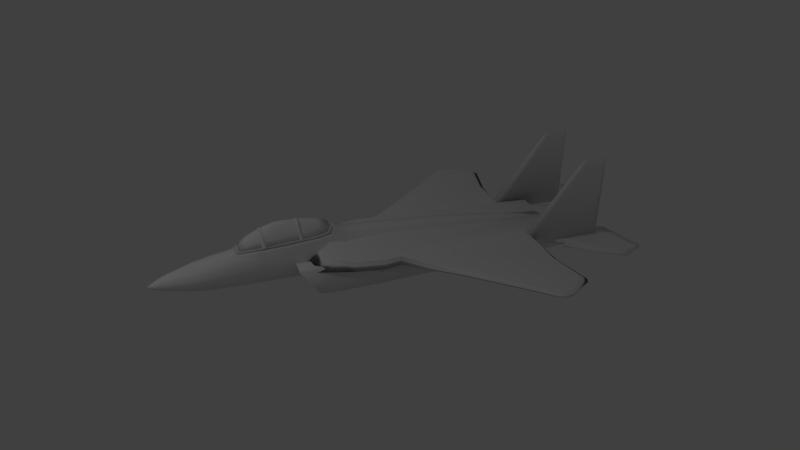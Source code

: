 # Source: f15-eagle.blend  (saved by Blender 2.65.0; exported with 4.5.12 LTS)
import bpy
from mathutils import Matrix  # noqa: F401  (used for matrix-valued properties, if any)

bpy.ops.wm.read_factory_settings(use_empty=True)
scene = bpy.context.scene
scene.name = 'Scene'

# ---- collections
col_collection_1 = bpy.data.collections.new('Collection 1'); scene.collection.children.link(col_collection_1)

# ---- materials (node trees are filled in below, after node groups)
mat_material = bpy.data.materials.new('Material')
mat_material.alpha_threshold = 0.0
mat_material.use_transparent_shadow = False
mat_material.roughness = 0.5
mat_material.line_color = (0.0, 0.0, 0.0, 1.0)

# ---- material node trees

# ---- world
world_world = bpy.data.worlds.new('World'); scene.world = world_world
world_world.color = (0.05088, 0.05088, 0.05088)
world_world.use_sun_shadow = False
world_world.sun_shadow_jitter_overblur = 0.0
world_world.cycles.sampling_method = 'MANUAL'
world_world.cycles.sample_map_resolution = 256
world_world.light_settings.ao_factor = 0.2222

# ---- cameras
cam_camera = bpy.data.cameras.new('Camera')
cam_camera.clip_end = 100.0
cam_camera.lens = 35.0
cam_camera.sensor_width = 32.0
cam_camera.sensor_height = 18.0
cam_camera.ortho_scale = 7.314
cam_camera.dof.focus_distance = 0.0
cam_camera.dof.aperture_fstop = 128.0

# ---- lights
light_lamp_001 = bpy.data.lights.new('Lamp.001', 'POINT')
light_lamp_001.transmission_factor = 0.0
light_lamp_001.cutoff_distance = 30.0
light_lamp_001.energy = 100.0
light_lamp_001.shadow_buffer_clip_start = 1.001
light_lamp_001.shadow_soft_size = 0.1
light_lamp_001.shadow_maximum_resolution = 0.006
light_lamp_001.use_absolute_resolution = True
light_lamp_001.cycles.use_multiple_importance_sampling = False
light_lamp = bpy.data.lights.new('Lamp', 'POINT')
light_lamp.transmission_factor = 0.0
light_lamp.cutoff_distance = 30.0
light_lamp.energy = 100.0
light_lamp.shadow_buffer_clip_start = 1.001
light_lamp.shadow_soft_size = 0.1
light_lamp.shadow_maximum_resolution = 0.006
light_lamp.use_absolute_resolution = True
light_lamp.cycles.use_multiple_importance_sampling = False

# ---- meshes
me_cube_005 = bpy.data.meshes.new('Cube.005')
me_cube_005.from_pydata([(-0.7907, 0.1719, -0.1377), (-0.7907, -0.1188, -0.1377), (-0.7984, 0.02656, -0.1058), (-0.03657, 0.2287, -0.07969), (-0.03168, -0.1756, -0.08213), (0.4422, 0.2231, -0.04773), (-0.4186, -0.17, -0.1072), (-0.4186, 0.2231, -0.1072), (0.4422, -0.17, -0.04773), (0.6559, 0.1857, -0.01871), (0.6559, -0.1325, -0.01871), (0.701, 0.1563, 0.05815), (0.701, -0.1032, 0.05815), (0.7002, 0.02656, 0.08521), (-0.6316, 0.1581, -0.0058), (-0.6316, -0.1049, -0.0058), (-0.651, 0.02657, 0.004552), (-0.06156, 0.2095, 0.02506), (-0.05772, -0.1563, 0.02314), (0.3144, 0.2044, 0.05016), (-0.3616, -0.1513, 0.00346), (-0.3616, 0.2044, 0.00346), (0.3144, -0.1513, 0.05016), (0.4822, 0.1705, 0.07294), (0.4822, -0.1174, 0.07294), (0.5176, 0.144, 0.1333), (0.5176, -0.09083, 0.1333), (0.5169, 0.02657, 0.1545), (-0.7779, 0.1581, -0.1377), (-0.7779, -0.105, -0.1377), (-0.7854, 0.02656, -0.1058), (-0.03501, 0.2095, -0.07969), (-0.03019, -0.1564, -0.08213), (0.4366, 0.2044, -0.04773), (-0.4113, -0.1513, -0.1072), (-0.4113, 0.2044, -0.1072), (0.4366, -0.1513, -0.04773), (0.6471, 0.1706, -0.01871), (0.6471, -0.1174, -0.01871), (0.6915, 0.144, 0.05815), (0.6915, -0.09086, 0.05815), (0.6907, 0.02656, 0.08521), (-0.6215, 0.1456, -0.0058), (-0.6215, -0.09244, -0.0058), (-0.6408, 0.02657, 0.004552), (-0.0602, 0.1921, 0.02506), (-0.05642, -0.139, 0.02314), (0.3101, 0.1875, 0.05016), (-0.3557, -0.1344, 0.00346), (-0.3557, 0.1875, 0.00346), (0.3101, -0.1344, 0.05016), (0.4754, 0.1569, 0.07294), (0.4754, -0.1037, 0.07294), (0.5103, 0.1328, 0.1333), (0.5103, -0.07968, 0.1333), (0.5096, 0.02657, 0.1545), (-0.4068, 0.1127, 0.1209), (-0.4068, -0.05964, 0.1209), (-0.4181, 0.02655, 0.1269), (-0.09342, 0.1464, 0.1292), (-0.09119, -0.09332, 0.128), (0.1279, 0.1431, 0.1479), (-0.2678, -0.09, 0.1166), (-0.2678, 0.1431, 0.1166), (0.1279, -0.09, 0.1479), (0.2254, 0.1209, 0.1611), (0.2254, -0.06781, 0.1611), (0.246, 0.09479, 0.1962), (0.246, -0.0417, 0.1962), (0.2456, 0.02654, 0.2086), (-0.401, 0.1045, 0.1209), (-0.401, -0.05145, 0.1209), (-0.4122, 0.02655, 0.1269), (-0.09263, 0.135, 0.1292), (-0.09043, -0.08194, 0.128), (0.1254, 0.132, 0.1479), (-0.2644, -0.07893, 0.1166), (-0.2644, 0.132, 0.1166), (0.1254, -0.07893, 0.1479), (0.2215, 0.1119, 0.1611), (0.2215, -0.05885, 0.1611), (0.2418, 0.08831, 0.1962), (0.2418, -0.03522, 0.1962), (0.2414, 0.02654, 0.2086), (-0.2639, 0.07543, 0.1832), (-0.2639, -0.02237, 0.1832), (-0.2687, 0.02653, 0.1853), (-0.1227, 0.09454, 0.1896), (-0.1218, -0.04148, 0.1892), (-0.02961, 0.09265, 0.1948), (-0.197, -0.0396, 0.1851), (-0.197, 0.09265, 0.1851), (-0.02961, -0.0396, 0.1948), (0.01195, 0.08006, 0.1996), (0.01195, -0.02701, 0.1996), (0.02072, 0.07018, 0.2122), (0.02072, -0.01713, 0.2122), (0.02056, 0.02653, 0.2166), (-0.2614, 0.07078, 0.1832), (-0.2614, -0.01773, 0.1832), (-0.2662, 0.02653, 0.1853), (-0.1224, 0.08808, 0.1896), (-0.1214, -0.03502, 0.1892), (-0.03067, 0.08637, 0.1948), (-0.1956, -0.03331, 0.1851), (-0.1956, 0.08637, 0.1851), (-0.03067, -0.03332, 0.1948), (0.01027, 0.07498, 0.1996), (0.01027, -0.02192, 0.1996), (0.01891, 0.06603, 0.2122), (0.01891, -0.01298, 0.2122), (0.01875, 0.02653, 0.2166), (-0.03354, 0.07018, 0.2132), (-0.03354, -0.01713, 0.2132), (-0.0337, 0.02653, 0.2176), (-0.03035, 0.06603, 0.2115), (-0.03035, -0.01298, 0.2115), (-0.03051, 0.02653, 0.2159), (-0.1279, 0.07018, 0.2104), (-0.1279, -0.01713, 0.2104), (-0.1281, 0.02653, 0.2148), (-0.1247, 0.06603, 0.2087), (-0.1247, -0.01298, 0.2087), (-0.1249, 0.02653, 0.2131), (-0.1993, 0.07018, 0.2005), (-0.1993, -0.01713, 0.2005), (-0.203, 0.02653, 0.2036), (-0.1961, 0.06603, 0.1988), (-0.1961, -0.01298, 0.1988), (-0.1998, 0.02653, 0.2019)], [], [(3, 17, 19, 5), (11, 9, 23, 25), (5, 19, 23, 9), (12, 26, 24, 10), (0, 2, 16, 14), (10, 24, 22, 8), (6, 20, 15, 1), (4, 18, 20, 6), (0, 14, 21, 7), (13, 27, 26, 12), (7, 21, 17, 3), (8, 22, 18, 4), (11, 25, 27, 13), (2, 1, 15, 16), (31, 33, 47, 45), (39, 53, 51, 37), (33, 37, 51, 47), (40, 38, 52, 54), (28, 42, 44, 30), (38, 36, 50, 52), (34, 29, 43, 48), (32, 34, 48, 46), (28, 35, 49, 42), (41, 40, 54, 55), (35, 31, 45, 49), (36, 32, 46, 50), (39, 41, 55, 53), (30, 44, 43, 29), (19, 17, 59, 61), (43, 44, 72, 71), (25, 23, 65, 67), (49, 45, 73, 77), (27, 25, 67, 69), (50, 46, 74, 78), (52, 50, 78, 80), (55, 54, 82, 83), (20, 18, 60, 62), (21, 14, 56, 63), (23, 19, 61, 65), (44, 42, 70, 72), (24, 26, 68, 66), (48, 43, 71, 76), (2, 30, 29, 1), (30, 2, 0, 28), (7, 35, 28, 0), (35, 7, 3, 31), (5, 33, 31, 3), (9, 37, 33, 5), (11, 39, 37, 9), (13, 41, 39, 11), (12, 40, 41, 13), (40, 12, 10, 38), (38, 10, 8, 36), (36, 8, 4, 32), (6, 34, 32, 4), (34, 6, 1, 29), (63, 56, 84, 91), (65, 61, 89, 93), (66, 68, 96, 94), (71, 72, 100, 99), (77, 73, 101, 105), (78, 74, 102, 106), (80, 78, 106, 108), (83, 82, 110, 111), (58, 57, 85, 86), (59, 63, 91, 87), (60, 64, 92, 88), (64, 66, 94, 92), (68, 69, 97, 96), (72, 70, 98, 100), (15, 20, 62, 57), (14, 16, 58, 56), (54, 52, 80, 82), (47, 51, 79, 75), (42, 49, 77, 70), (26, 27, 69, 68), (46, 48, 76, 74), (22, 24, 66, 64), (18, 22, 64, 60), (17, 21, 63, 59), (16, 15, 57, 58), (53, 55, 83, 81), (51, 53, 81, 79), (45, 47, 75, 73), (62, 60, 88, 90), (82, 80, 108, 110), (75, 79, 107, 103), (70, 77, 105, 98), (74, 76, 104, 102), (69, 67, 95, 97), (67, 65, 93, 95), (61, 59, 87, 89), (57, 62, 90, 85), (56, 58, 86, 84), (81, 83, 111, 109), (79, 81, 109, 107), (73, 75, 103, 101), (76, 71, 99, 104), (109, 111, 117, 115), (96, 97, 114, 113), (97, 95, 112, 114), (111, 110, 116, 117), (115, 117, 123, 121), (113, 114, 120, 119), (114, 112, 118, 120), (117, 116, 122, 123), (121, 123, 129, 127), (119, 120, 126, 125), (120, 118, 124, 126), (123, 122, 128, 129), (129, 100, 98, 127), (100, 129, 128, 99), (128, 104, 99), (104, 128, 122, 102), (116, 106, 102, 122), (110, 108, 106, 116), (107, 109, 115, 103), (103, 115, 121, 101), (124, 91, 84), (127, 105, 101, 121), (95, 93, 89, 112), (112, 89, 87, 118), (105, 127, 98), (94, 96, 113, 92), (92, 113, 119, 88), (125, 90, 88, 119), (90, 125, 85), (126, 86, 85, 125), (86, 126, 124, 84), (91, 124, 118, 87)])
me_cube_005.polygons.foreach_set('use_smooth', [True] * 130)
me_cube_005.materials.append(mat_material)
me_cube_005.use_remesh_preserve_volume = False
me_cube_005.use_remesh_preserve_attributes = False
me_cube_005.use_mirror_vertex_groups = False
me_cube_005.update()
me_cube_004 = bpy.data.meshes.new('Cube.004')
me_cube_004.from_pydata([(-0.7907, 0.1497, -0.1377), (-0.7984, 0.004395, -0.1058), (-0.03657, 0.2065, -0.07969), (0.4422, 0.2009, -0.04773), (-0.4186, 0.2009, -0.1072), (0.6559, 0.1635, -0.01871), (0.701, 0.1341, 0.05815), (0.7002, 0.004394, 0.08521), (-0.7685, 0.1459, -0.1141), (-0.7759, 0.004395, -0.08303), (-0.04484, 0.2013, -0.05759), (0.4214, 0.1958, -0.02647), (-0.4169, 0.1958, -0.08439), (0.6296, 0.1594, 0.001797), (0.6735, 0.1308, 0.07666), (0.6727, 0.004394, 0.103), (-0.7779, 0.1359, -0.1377), (-0.7854, 0.004395, -0.1058), (-0.03501, 0.1873, -0.07969), (0.4366, 0.1823, -0.04773), (-0.4113, 0.1823, -0.1072), (0.6471, 0.1484, -0.01871), (0.6915, 0.1218, 0.05815), (0.6907, 0.004394, 0.08521), (-0.756, 0.1325, -0.1141), (-0.7633, 0.004395, -0.08303), (-0.04315, 0.1826, -0.05759), (0.4161, 0.1776, -0.02647), (-0.4097, 0.1776, -0.08439), (0.6212, 0.1446, 0.001797), (0.6644, 0.1188, 0.07666), (0.6637, 0.004394, 0.103), (0.1843, 0.2039, -0.06495), (0.1703, 0.1987, -0.04323), (0.1825, 0.185, -0.06495), (0.1687, 0.1803, -0.04323), (0.217, 0.1798, -0.03996), (0.2321, 0.1845, -0.06159), (0.2192, 0.1982, -0.03996), (0.2346, 0.2033, -0.06159), (0.1618, 0.1833, 0.05607), (0.1602, 0.163, 0.05607), (0.2085, 0.1625, 0.05934), (0.2108, 0.1827, 0.05934), (0.144, 0.1034, 0.1846), (0.1425, 0.08838, 0.1739), (0.1907, 0.08606, 0.1762), (0.193, 0.101, 0.1869), (0.151, 0.06527, 0.2176), (0.1495, 0.05527, 0.2021), (0.1977, 0.05224, 0.2034), (0.2, 0.06221, 0.2189), (0.1481, 0.002732, 0.2309), (0.1466, 0.004974, 0.2126), (0.1948, 0.001792, 0.2116), (0.1971, -0.0004429, 0.2299), (-0.36, 0.2018, -0.103), (-0.3598, 0.1966, -0.08027), (-0.3536, 0.183, -0.103), (-0.3534, 0.1784, -0.08027), (-0.4319, 0.09017, 0.126), (-0.4197, 0.08187, 0.1132), (-0.3842, 0.07231, 0.1521), (-0.3726, 0.0642, 0.1389), (-0.3604, 0.1538, 0.02866), (-0.3691, 0.1711, 0.02866), (-0.4161, 0.146, 0.02454), (-0.4256, 0.1631, 0.02454), (-0.3692, 0.005532, 0.1482), (-0.383, 0.008299, 0.1614), (-0.4194, 0.002747, 0.1225), (-0.4339, 0.005397, 0.1353)], [], [(39, 38, 11, 3), (6, 5, 13, 14), (3, 11, 13, 5), (0, 1, 9, 8), (0, 8, 12, 4), (56, 57, 10, 2), (6, 14, 15, 7), (37, 19, 27, 36), (22, 30, 29, 21), (19, 21, 29, 27), (16, 24, 25, 17), (16, 20, 28, 24), (58, 18, 26, 59), (22, 23, 31, 30), (25, 24, 8, 9), (12, 8, 24, 28), (59, 26, 10, 57), (33, 10, 26, 35), (13, 11, 27, 29), (14, 13, 29, 30), (15, 14, 30, 31), (17, 1, 0, 16), (4, 20, 16, 0), (58, 56, 2, 18), (32, 34, 18, 2), (5, 21, 19, 3), (6, 22, 21, 5), (7, 23, 22, 6), (2, 10, 33, 32), (18, 34, 35, 26), (11, 38, 36, 27), (3, 19, 37, 39), (35, 36, 42, 41), (32, 33, 38, 39), (34, 37, 36, 35), (40, 41, 45, 44), (33, 35, 41, 40), (36, 38, 43, 42), (39, 37, 34, 32), (38, 33, 40, 43), (44, 45, 49, 48), (42, 43, 47, 46), (43, 40, 44, 47), (41, 42, 46, 45), (48, 49, 53, 52), (46, 47, 51, 50), (47, 44, 48, 51), (45, 46, 50, 49), (55, 52, 53, 54), (51, 48, 52, 55), (49, 50, 54, 53), (50, 51, 55, 54), (4, 12, 57, 56), (20, 58, 59, 28), (59, 57, 65, 64), (20, 4, 56, 58), (57, 12, 67, 65), (12, 28, 66, 67), (67, 66, 61, 60), (60, 61, 70, 71), (66, 64, 63, 61), (65, 67, 60, 62), (64, 65, 62, 63), (28, 59, 64, 66), (70, 68, 69, 71), (63, 62, 69, 68), (61, 63, 68, 70), (62, 60, 71, 69)])
me_cube_004.polygons.foreach_set('use_smooth', [True] * 68)
me_cube_004.materials.append(mat_material)
me_cube_004.use_remesh_preserve_volume = False
me_cube_004.use_remesh_preserve_attributes = False
me_cube_004.use_mirror_vertex_groups = False
me_cube_004.update()
me_cube_003 = bpy.data.meshes.new('Cube.003')
me_cube_003.from_pydata([(-1.0, 1.753, -1.399), (-1.634, 4.373, -1.4), (0.1926, 4.978, -1.4), (3.638, 1.753, -1.4), (-1.0, 1.753, -1.324), (-1.634, 4.373, -1.283), (0.1926, 4.978, -1.283), (3.638, 1.753, -1.191), (-1.642, 4.702, -1.4), (-0.4498, 5.365, -1.4), (-1.642, 4.702, -1.283), (-0.4498, 5.365, -1.283), (-1.281, 2.915, -1.324), (-1.281, 2.915, -1.399), (2.479, 3.184, -1.191), (2.479, 3.184, -1.4), (2.171, 3.046, -1.4), (-1.229, 2.697, -1.324), (2.171, 3.046, -1.191), (-1.229, 2.697, -1.399), (-0.6713, 2.755, -1.191), (-0.6713, 2.755, -1.4), (-1.335, 4.472, -1.283), (-1.335, 4.472, -1.4), (1.161, 1.527, -1.191), (1.161, 1.527, -1.4), (-0.665, 2.959, -1.191), (-0.665, 2.959, -1.4), (-1.447, 4.811, -1.4), (-1.447, 4.811, -1.283), (0.3422, 4.861, -1.283), (-1.611, 4.278, -1.399), (0.3422, 4.861, -1.4), (-1.611, 4.278, -1.324), (-1.291, 4.373, -1.4), (-1.291, 4.373, -1.283), (-0.1421, 4.867, -1.283), (3.513, 1.312, -1.4), (-0.6683, 5.244, -1.283), (1.79, 3.134, -1.4), (3.513, 1.312, -1.191), (-0.1421, 4.867, -1.4), (1.549, 2.982, -1.4), (1.549, 2.982, -1.191), (1.79, 3.134, -1.191), (-0.6683, 5.244, -1.4), (-0.01571, 4.754, -1.283), (-0.01571, 4.754, -1.4), (4.755, 2.544, -1.031), (4.755, 2.273, -1.031), (0.03692, 2.273, -1.34), (0.03692, 2.544, -1.34), (1.095, 2.47, 3.543), (1.095, 2.348, 3.543), (-0.2212, 2.348, 3.456), (-0.2212, 2.47, 3.456), (1.316, 2.302, 3.251), (1.316, 2.515, 3.251), (-0.2057, 2.302, 3.168), (-0.2057, 2.515, 3.168), (0.631, 2.348, 3.512), (3.09, 2.273, -1.289), (0.631, 2.47, 3.512), (3.09, 2.544, -1.289), (0.7789, 2.302, 3.222), (0.7789, 2.515, 3.222), (0.9372, 2.348, 3.532), (1.133, 2.302, 3.241), (0.9372, 2.47, 3.532), (4.188, 2.273, -1.031), (1.133, 2.515, 3.241), (4.188, 2.544, -1.031), (-0.142, 2.348, 3.461), (0.3206, 2.544, -1.335), (-0.1142, 2.515, 3.173), (0.3206, 2.273, -1.335), (-0.142, 2.47, 3.461), (-0.1142, 2.302, 3.173)], [], [(33, 5, 1, 31), (23, 1, 8, 28), (18, 7, 3, 16), (24, 4, 0, 25), (47, 41, 2, 32), (35, 22, 5, 33), (38, 11, 9, 45), (36, 6, 11, 38), (6, 2, 9, 11), (1, 5, 10, 8), (17, 12, 13, 19), (30, 14, 15, 32), (42, 39, 15, 16), (20, 26, 12, 17), (14, 18, 16, 15), (5, 22, 29, 10), (24, 20, 17, 4), (31, 1, 23, 34), (37, 42, 16, 3), (46, 36, 22, 35), (4, 17, 19, 0), (41, 23, 28, 45), (43, 44, 26, 20), (19, 13, 27, 21), (10, 29, 28, 8), (40, 24, 25, 37), (40, 43, 20, 24), (0, 19, 21, 25), (13, 31, 34, 27), (44, 46, 35, 26), (12, 33, 31, 13), (26, 35, 33, 12), (6, 30, 32, 2), (39, 47, 32, 15), (34, 23, 41, 47), (29, 38, 45, 28), (22, 36, 38, 29), (21, 27, 39, 42), (25, 21, 42, 37), (30, 6, 36, 46), (2, 41, 45, 9), (18, 14, 44, 43), (7, 40, 37, 3), (7, 18, 43, 40), (14, 30, 46, 44), (27, 34, 47, 39), (57, 56, 49, 48), (77, 58, 50, 75), (58, 59, 51, 50), (70, 57, 48, 71), (73, 75, 50, 51), (68, 66, 53, 52), (52, 53, 56, 57), (72, 54, 58, 77), (54, 55, 59, 58), (68, 52, 57, 70), (67, 64, 61, 69), (74, 65, 63, 73), (71, 69, 61, 63), (76, 72, 60, 62), (66, 60, 64, 67), (76, 62, 65, 74), (48, 49, 69, 71), (53, 66, 67, 56), (62, 68, 70, 65), (65, 70, 71, 63), (62, 60, 66, 68), (56, 67, 69, 49), (64, 77, 75, 61), (63, 61, 75, 73), (60, 72, 77, 64), (59, 74, 73, 51), (55, 54, 72, 76), (55, 76, 74, 59)])
me_cube_003.polygons.foreach_set('use_smooth', [True] * 74)
me_cube_003.use_remesh_preserve_volume = False
me_cube_003.use_remesh_preserve_attributes = False
me_cube_003.use_mirror_vertex_groups = False
me_cube_003.update()
me_cylinder = bpy.data.meshes.new('Cylinder')
me_cylinder.from_pydata([(-1.049e-15, 2.338, -0.9505), (-1.171e-07, 2.543, 0.5045), (0.1951, 2.319, -0.9505), (0.2232, 2.521, 0.5038), (0.3827, 2.262, -0.9505), (0.4378, 2.456, 0.5019), (0.5556, 2.17, -0.9505), (0.6356, 2.35, 0.4988), (0.7071, 2.045, -0.9505), (0.809, 2.208, 0.4946), (0.8315, 1.894, -0.9505), (0.9513, 2.034, 0.4896), (0.9239, 1.721, -0.9505), (1.057, 1.837, 0.4838), (0.9808, 1.533, -0.9505), (1.122, 1.622, 0.4775), (1.0, 1.338, -0.9505), (1.144, 1.399, 0.4709), (0.9808, 1.143, -0.9505), (1.122, 1.176, 0.4644), (0.9239, 0.9556, -0.9505), (1.057, 0.9614, 0.4581), (0.8315, 0.7827, -0.9505), (0.9513, 0.7637, 0.4523), (0.7071, 0.6312, -0.9505), (0.809, 0.5904, 0.4472), (0.5556, 0.5068, -0.9505), (0.6356, 0.4482, 0.4431), (0.3827, 0.4144, -0.9505), (0.4378, 0.3425, 0.44), (0.1951, 0.3575, -0.9505), (0.2232, 0.2774, 0.4381), (-3.258e-07, 0.3383, -0.9505), (-5.03e-07, 0.2554, 0.4374), (-0.1951, 0.3575, -0.9505), (-0.2232, 0.2774, 0.4381), (-0.3827, 0.4144, -0.9505), (-0.4378, 0.3425, 0.44), (-0.5556, 0.5068, -0.9505), (-0.6356, 0.4482, 0.4431), (-0.7071, 0.6312, -0.9505), (-0.809, 0.5904, 0.4472), (-0.8315, 0.7827, -0.9505), (-0.9513, 0.7637, 0.4523), (-0.9239, 0.9556, -0.9505), (-1.057, 0.9614, 0.4581), (-0.9808, 1.143, -0.9505), (-1.122, 1.176, 0.4644), (-1.0, 1.338, -0.9505), (-1.144, 1.399, 0.4709), (-0.9808, 1.533, -0.9505), (-1.122, 1.622, 0.4775), (-0.9239, 1.721, -0.9505), (-1.057, 1.837, 0.4838), (-0.8315, 1.894, -0.9505), (-0.9513, 2.034, 0.4896), (-0.7071, 2.045, -0.9505), (-0.809, 2.208, 0.4946), (-0.5556, 2.17, -0.9505), (-0.6356, 2.35, 0.4988), (-0.3827, 2.262, -0.9505), (-0.4378, 2.456, 0.5019), (-0.1951, 2.319, -0.9505), (-0.2232, 2.521, 0.5038), (-9.456e-08, 2.475, 0.5911), (0.2106, 2.455, 0.5905), (0.413, 2.393, 0.5887), (0.5996, 2.293, 0.5858), (0.7632, 2.159, 0.5819), (0.8974, 1.996, 0.5771), (0.9972, 1.809, 0.5716), (1.059, 1.607, 0.5657), (1.079, 1.396, 0.5595), (1.059, 1.186, 0.5533), (0.9972, 0.9836, 0.5474), (0.8974, 0.7971, 0.5419), (0.7632, 0.6336, 0.5371), (0.5996, 0.4994, 0.5332), (0.413, 0.3997, 0.5303), (0.2106, 0.3383, 0.5285), (-4.586e-07, 0.3176, 0.5279), (-0.2106, 0.3383, 0.5285), (-0.413, 0.3997, 0.5303), (-0.5996, 0.4994, 0.5332), (-0.7632, 0.6336, 0.5371), (-0.8974, 0.7971, 0.5419), (-0.9972, 0.9836, 0.5474), (-1.059, 1.186, 0.5533), (-1.079, 1.396, 0.5595), (-1.059, 1.607, 0.5657), (-0.9972, 1.809, 0.5716), (-0.8974, 1.996, 0.5771), (-0.7632, 2.159, 0.5819), (-0.5996, 2.293, 0.5858), (-0.413, 2.393, 0.5887), (-0.2106, 2.455, 0.5905), (-7.97e-08, 2.567, 0.7021), (0.2272, 2.545, 0.7015), (0.4456, 2.478, 0.6995), (0.647, 2.371, 0.6964), (0.8234, 2.226, 0.6921), (0.9682, 2.05, 0.687), (1.076, 1.849, 0.6811), (1.142, 1.63, 0.6747), (1.164, 1.403, 0.668), (1.142, 1.176, 0.6614), (1.076, 0.9577, 0.655), (0.9682, 0.7564, 0.6491), (0.8234, 0.58, 0.6439), (0.647, 0.4353, 0.6397), (0.4456, 0.3277, 0.6365), (0.2272, 0.2615, 0.6346), (-4.724e-07, 0.2391, 0.6339), (-0.2272, 0.2615, 0.6346), (-0.4456, 0.3277, 0.6365), (-0.647, 0.4353, 0.6397), (-0.8234, 0.58, 0.6439), (-0.9682, 0.7564, 0.6491), (-1.076, 0.9577, 0.655), (-1.142, 1.176, 0.6614), (-1.164, 1.403, 0.668), (-1.142, 1.63, 0.6747), (-1.076, 1.849, 0.6811), (-0.9682, 2.05, 0.687), (-0.8234, 2.226, 0.6921), (-0.647, 2.371, 0.6964), (-0.4456, 2.478, 0.6995), (-0.2272, 2.545, 0.7015), (2.543e-07, 2.738, 4.807), (0.2636, 2.712, 4.806), (0.517, 2.635, 4.804), (0.7505, 2.51, 4.801), (0.9553, 2.342, 4.796), (1.123, 2.138, 4.79), (1.248, 1.904, 4.783), (1.325, 1.651, 4.775), (1.351, 1.387, 4.768), (1.325, 1.124, 4.76), (1.248, 0.8707, 4.752), (1.123, 0.6372, 4.746), (0.9553, 0.4326, 4.74), (0.7505, 0.2646, 4.735), (0.517, 0.1399, 4.731), (0.2636, 0.06302, 4.729), (-2.013e-07, 0.03707, 4.728), (-0.2636, 0.06302, 4.729), (-0.517, 0.1399, 4.731), (-0.7505, 0.2647, 4.735), (-0.9553, 0.4326, 4.74), (-1.123, 0.6372, 4.746), (-1.248, 0.8707, 4.752), (-1.325, 1.124, 4.76), (-1.351, 1.387, 4.768), (-1.325, 1.651, 4.775), (-1.248, 1.904, 4.783), (-1.123, 2.138, 4.79), (-0.9553, 2.342, 4.796), (-0.7505, 2.51, 4.801), (-0.517, 2.635, 4.804), (-0.2636, 2.712, 4.806), (-1.187, 0.9219, 2.435), (-1.26, 1.163, 2.442), (-0.7136, 0.3457, 2.418), (-0.9083, 0.5054, 2.423), (-3.694e-07, 0.1294, 2.412), (-0.2506, 0.154, 2.413), (0.7136, 0.3457, 2.418), (0.4915, 0.2271, 2.415), (1.187, 0.9219, 2.435), (1.068, 0.7, 2.429), (1.26, 1.664, 2.457), (1.284, 1.413, 2.45), (0.9083, 2.321, 2.476), (1.068, 2.127, 2.471), (0.2506, 2.673, 2.487), (0.4915, 2.599, 2.485), (-0.4915, 2.599, 2.485), (-0.2506, 2.673, 2.487), (-1.068, 2.127, 2.471), (-0.9083, 2.321, 2.476), (-1.284, 1.413, 2.45), (-1.26, 1.664, 2.457), (-1.068, 0.7, 2.429), (-0.4915, 0.2271, 2.415), (0.2506, 0.154, 2.413), (0.9083, 0.5054, 2.423), (1.26, 1.163, 2.442), (1.187, 1.905, 2.464), (0.7136, 2.481, 2.481), (6.378e-08, 2.697, 2.487), (-0.7136, 2.481, 2.481), (-1.187, 1.905, 2.464), (-0.8018, 1.96, 0.4063), (-0.8909, 1.794, 0.4011), (-0.9458, 1.613, 0.3956), (-0.9643, 1.425, 0.3898), (0.7811, 0.8164, -1.05), (0.8679, 0.9788, -1.05), (0.9213, 1.155, -1.05), (0.9394, 1.338, -1.05), (-0.1881, 2.37, 0.4189), (-0.369, 2.315, 0.4172), (-0.5357, 2.226, 0.4144), (-0.6818, 2.106, 0.4108), (-0.5219, 0.5572, -1.05), (-0.3595, 0.4704, -1.05), (-0.1833, 0.417, -1.05), (-3.165e-07, 0.3989, -1.05), (0.6179, 0.7204, -0.9906), (0.4855, 0.6117, -0.9906), (0.3344, 0.531, -0.9906), (0.1705, 0.4813, -0.9906), (7.094e-09, 2.212, -0.9906), (0.1705, 2.195, -0.9906), (0.3344, 2.146, -0.9906), (0.4855, 2.065, -0.9906), (0.9213, 1.522, -1.05), (0.8679, 1.698, -1.05), (0.7811, 1.86, -1.05), (0.6642, 2.003, -1.05), (0.1833, 0.417, -1.05), (0.3595, 0.4704, -1.05), (0.5219, 0.5572, -1.05), (0.6642, 0.674, -1.05), (0.9458, 1.613, 0.3956), (0.8909, 1.794, 0.4011), (0.8018, 1.96, 0.4063), (0.6818, 2.106, 0.4108), (0.8018, 0.8895, 0.3734), (0.8909, 1.056, 0.3785), (0.9458, 1.237, 0.384), (0.9643, 1.425, 0.3898), (-2.776e-07, 0.4645, -0.9906), (-0.1705, 0.4813, -0.9906), (-0.3344, 0.531, -0.9906), (-0.4855, 0.6117, -0.9906), (0.6179, 1.956, -0.9906), (0.7265, 1.824, -0.9906), (0.8073, 1.673, -0.9906), (0.857, 1.509, -0.9906), (0.5219, 2.119, -1.05), (0.3595, 2.206, -1.05), (0.1833, 2.26, -1.05), (-1.043e-08, 2.278, -1.05), (-0.5357, 0.6235, 0.3652), (-0.369, 0.5345, 0.3624), (-0.1881, 0.4796, 0.3608), (-3.647e-07, 0.4611, 0.3602), (0.5357, 2.226, 0.4144), (0.369, 2.315, 0.4172), (0.1881, 2.37, 0.4189), (-3.894e-08, 2.389, 0.4194), (0.8738, 1.338, -0.9906), (0.857, 1.168, -0.9906), (0.8073, 1.004, -0.9906), (0.7265, 0.8528, -0.9906), (-0.1833, 2.26, -1.05), (-0.3595, 2.206, -1.05), (-0.5219, 2.119, -1.05), (-0.6642, 2.003, -1.05), (-0.8738, 1.338, -0.9906), (-0.857, 1.509, -0.9906), (-0.8073, 1.673, -0.9906), (-0.7265, 1.824, -0.9906), (0.1881, 0.4796, 0.3608), (0.369, 0.5345, 0.3624), (0.5357, 0.6235, 0.3652), (0.6818, 0.7434, 0.3689), (-0.9213, 1.155, -1.05), (-0.8679, 0.9788, -1.05), (-0.7811, 0.8164, -1.05), (-0.6642, 0.674, -1.05), (-0.7811, 1.86, -1.05), (-0.8679, 1.698, -1.05), (-0.9213, 1.522, -1.05), (-0.9394, 1.338, -1.05), (-0.9458, 1.237, 0.384), (-0.8909, 1.056, 0.3785), (-0.8018, 0.8895, 0.3734), (-0.6819, 0.7434, 0.3689), (-0.6179, 1.956, -0.9906), (-0.4855, 2.065, -0.9906), (-0.3344, 2.146, -0.9906), (-0.1705, 2.195, -0.9906), (-0.6179, 0.7204, -0.9906), (-0.7265, 0.8528, -0.9906), (-0.8073, 1.004, -0.9906), (-0.857, 1.168, -0.9906), (0.0881, 2.59, 7.153), (0.3363, 2.566, 7.152), (0.575, 2.494, 7.15), (0.795, 2.376, 7.147), (0.9878, 2.218, 7.142), (1.146, 2.025, 7.137), (1.264, 1.805, 7.13), (1.336, 1.567, 7.123), (1.36, 1.319, 7.116), (1.336, 1.07, 7.109), (1.264, 0.8319, 7.102), (1.146, 0.612, 7.095), (0.9878, 0.4193, 7.09), (0.795, 0.2611, 7.085), (0.575, 0.1436, 7.081), (0.3363, 0.07122, 7.079), (0.0881, 0.04678, 7.079), (-0.1601, 0.07122, 7.079), (-0.3988, 0.1436, 7.081), (-0.6188, 0.2611, 7.085), (-0.8116, 0.4193, 7.09), (-0.9698, 0.612, 7.095), (-1.087, 0.8319, 7.102), (-1.16, 1.07, 7.109), (-1.184, 1.319, 7.116), (-1.16, 1.567, 7.123), (-1.087, 1.805, 7.13), (-0.9698, 2.025, 7.137), (-0.8116, 2.218, 7.142), (-0.6188, 2.376, 7.147), (-0.3988, 2.494, 7.15), (-0.1601, 2.566, 7.152), (0.1872, 2.206, 10.52), (0.3798, 2.187, 10.52), (0.565, 2.131, 10.52), (0.7356, 2.04, 10.52), (0.8852, 1.917, 10.51), (1.008, 1.768, 10.51), (1.099, 1.597, 10.5), (1.155, 1.412, 10.5), (1.174, 1.22, 10.49), (1.155, 1.027, 10.49), (1.099, 0.8421, 10.48), (1.008, 0.6715, 10.48), (0.8852, 0.522, 10.47), (0.7356, 0.3993, 10.47), (0.565, 0.3081, 10.46), (0.3798, 0.2519, 10.46), (0.1872, 0.233, 10.46), (-0.005346, 0.2519, 10.46), (-0.1905, 0.3081, 10.46), (-0.3612, 0.3993, 10.47), (-0.5108, 0.522, 10.47), (-0.6335, 0.6715, 10.48), (-0.7247, 0.8421, 10.48), (-0.7809, 1.027, 10.49), (-0.7999, 1.22, 10.49), (-0.7809, 1.412, 10.5), (-0.7247, 1.597, 10.5), (-0.6335, 1.768, 10.51), (-0.5108, 1.917, 10.51), (-0.3612, 2.04, 10.52), (-0.1905, 2.131, 10.52), (-0.005344, 2.187, 10.52)], [], [(0, 1, 3, 2), (2, 3, 5, 4), (4, 5, 7, 6), (6, 7, 9, 8), (8, 9, 11, 10), (10, 11, 13, 12), (12, 13, 15, 14), (14, 15, 17, 16), (16, 17, 19, 18), (18, 19, 21, 20), (20, 21, 23, 22), (22, 23, 25, 24), (24, 25, 27, 26), (26, 27, 29, 28), (28, 29, 31, 30), (30, 31, 33, 32), (32, 33, 35, 34), (34, 35, 37, 36), (36, 37, 39, 38), (38, 39, 41, 40), (40, 41, 43, 42), (42, 43, 45, 44), (44, 45, 47, 46), (46, 47, 49, 48), (48, 49, 51, 50), (50, 51, 53, 52), (52, 53, 55, 54), (54, 55, 57, 56), (56, 57, 59, 58), (58, 59, 61, 60), (57, 55, 91, 92), (62, 63, 1, 0), (60, 61, 63, 62), (10, 12, 217, 218), (84, 83, 115, 116), (55, 53, 90, 91), (53, 51, 89, 90), (51, 49, 88, 89), (49, 47, 87, 88), (47, 45, 86, 87), (3, 1, 64, 65), (45, 43, 85, 86), (43, 41, 84, 85), (41, 39, 83, 84), (39, 37, 82, 83), (37, 35, 81, 82), (35, 33, 80, 81), (33, 31, 79, 80), (31, 29, 78, 79), (29, 27, 77, 78), (27, 25, 76, 77), (25, 23, 75, 76), (23, 21, 74, 75), (21, 19, 73, 74), (19, 17, 72, 73), (17, 15, 71, 72), (15, 13, 70, 71), (13, 11, 69, 70), (11, 9, 68, 69), (9, 7, 67, 68), (7, 5, 66, 67), (5, 3, 65, 66), (1, 63, 95, 64), (63, 61, 94, 95), (61, 59, 93, 94), (59, 57, 92, 93), (161, 160, 150, 151), (81, 80, 112, 113), (78, 77, 109, 110), (75, 74, 106, 107), (72, 71, 103, 104), (69, 68, 100, 101), (66, 65, 97, 98), (95, 94, 126, 127), (92, 91, 123, 124), (89, 88, 120, 121), (86, 85, 117, 118), (83, 82, 114, 115), (80, 79, 111, 112), (77, 76, 108, 109), (74, 73, 105, 106), (71, 70, 102, 103), (68, 67, 99, 100), (65, 64, 96, 97), (94, 93, 125, 126), (91, 90, 122, 123), (88, 87, 119, 120), (85, 84, 116, 117), (82, 81, 113, 114), (79, 78, 110, 111), (76, 75, 107, 108), (73, 72, 104, 105), (70, 69, 101, 102), (67, 66, 98, 99), (64, 95, 127, 96), (93, 92, 124, 125), (90, 89, 121, 122), (87, 86, 118, 119), (154, 153, 313, 314), (163, 162, 147, 148), (165, 164, 144, 145), (167, 166, 141, 142), (169, 168, 138, 139), (171, 170, 135, 136), (173, 172, 132, 133), (175, 174, 129, 130), (177, 176, 158, 159), (179, 178, 155, 156), (181, 180, 152, 153), (160, 182, 149, 150), (162, 183, 146, 147), (164, 184, 143, 144), (166, 185, 140, 141), (168, 186, 137, 138), (170, 187, 134, 135), (172, 188, 131, 132), (174, 189, 128, 129), (176, 190, 157, 158), (178, 191, 154, 155), (180, 161, 151, 152), (182, 163, 148, 149), (183, 165, 145, 146), (184, 167, 142, 143), (185, 169, 139, 140), (186, 171, 136, 137), (187, 173, 133, 134), (188, 175, 130, 131), (189, 177, 159, 128), (190, 179, 156, 157), (191, 181, 153, 154), (119, 118, 160, 161), (116, 115, 162, 163), (113, 112, 164, 165), (110, 109, 166, 167), (107, 106, 168, 169), (104, 103, 170, 171), (101, 100, 172, 173), (98, 97, 174, 175), (127, 126, 176, 177), (124, 123, 178, 179), (121, 120, 180, 181), (118, 117, 182, 160), (115, 114, 183, 162), (112, 111, 184, 164), (109, 108, 185, 166), (106, 105, 186, 168), (103, 102, 187, 170), (100, 99, 188, 172), (97, 96, 189, 174), (126, 125, 190, 176), (123, 122, 191, 178), (120, 119, 161, 180), (117, 116, 163, 182), (114, 113, 165, 183), (111, 110, 167, 184), (108, 107, 169, 185), (105, 104, 171, 186), (102, 101, 173, 187), (99, 98, 175, 188), (96, 127, 177, 189), (125, 124, 179, 190), (122, 121, 181, 191), (32, 34, 206, 207), (6, 8, 219, 240), (30, 32, 207, 220), (2, 4, 241, 242), (197, 196, 255, 254), (274, 273, 262, 261), (240, 219, 236, 215), (257, 256, 283, 282), (50, 52, 273, 274), (48, 50, 274, 275), (16, 18, 198, 199), (14, 16, 199, 216), (205, 204, 235, 234), (258, 257, 282, 281), (8, 10, 218, 219), (4, 6, 240, 241), (36, 38, 204, 205), (34, 36, 205, 206), (206, 205, 234, 233), (259, 258, 281, 280), (219, 218, 237, 236), (241, 240, 215, 214), (54, 56, 259, 272), (52, 54, 272, 273), (18, 20, 197, 198), (20, 22, 196, 197), (216, 199, 252, 239), (242, 241, 214, 213), (269, 268, 287, 286), (268, 275, 260, 287), (38, 40, 271, 204), (40, 42, 270, 271), (218, 217, 238, 237), (243, 242, 213, 212), (270, 269, 286, 285), (222, 221, 210, 209), (56, 58, 258, 259), (58, 60, 257, 258), (24, 26, 222, 223), (22, 24, 223, 196), (223, 222, 209, 208), (217, 216, 239, 238), (198, 197, 254, 253), (275, 274, 261, 260), (0, 2, 242, 243), (42, 44, 269, 270), (221, 220, 211, 210), (220, 207, 232, 211), (272, 259, 280, 263), (199, 198, 253, 252), (62, 0, 243, 256), (60, 62, 256, 257), (28, 30, 220, 221), (26, 28, 221, 222), (271, 270, 285, 284), (196, 223, 208, 255), (256, 243, 212, 283), (207, 206, 233, 232), (46, 48, 275, 268), (44, 46, 268, 269), (211, 232, 247, 264), (12, 14, 216, 217), (204, 271, 284, 235), (273, 272, 263, 262), (251, 250, 249, 248, 227, 226, 225, 224, 231, 230, 229, 228, 267, 266, 265, 264, 247, 246, 245, 244, 279, 278, 277, 276, 195, 194, 193, 192, 203, 202, 201, 200), (232, 233, 246, 247), (234, 235, 244, 245), (237, 238, 225, 226), (255, 208, 267, 228), (260, 261, 194, 195), (287, 260, 195, 276), (262, 263, 192, 193), (212, 213, 250, 251), (214, 215, 248, 249), (281, 282, 201, 202), (209, 210, 265, 266), (235, 284, 279, 244), (236, 237, 226, 227), (238, 239, 224, 225), (253, 254, 229, 230), (263, 280, 203, 192), (285, 286, 277, 278), (280, 281, 202, 203), (215, 236, 227, 248), (208, 209, 266, 267), (282, 283, 200, 201), (210, 211, 264, 265), (233, 234, 245, 246), (239, 252, 231, 224), (252, 253, 230, 231), (254, 255, 228, 229), (284, 285, 278, 279), (261, 262, 193, 194), (286, 287, 276, 277), (283, 212, 251, 200), (213, 214, 249, 250), (297, 296, 328, 329), (151, 150, 310, 311), (148, 147, 307, 308), (145, 144, 304, 305), (142, 141, 301, 302), (139, 138, 298, 299), (136, 135, 295, 296), (133, 132, 292, 293), (130, 129, 289, 290), (159, 158, 318, 319), (156, 155, 315, 316), (153, 152, 312, 313), (150, 149, 309, 310), (147, 146, 306, 307), (144, 143, 303, 304), (141, 140, 300, 301), (138, 137, 297, 298), (135, 134, 294, 295), (132, 131, 291, 292), (129, 128, 288, 289), (158, 157, 317, 318), (155, 154, 314, 315), (152, 151, 311, 312), (149, 148, 308, 309), (146, 145, 305, 306), (143, 142, 302, 303), (140, 139, 299, 300), (137, 136, 296, 297), (134, 133, 293, 294), (131, 130, 290, 291), (128, 159, 319, 288), (157, 156, 316, 317), (321, 320, 351, 350, 349, 348, 347, 346, 345, 344, 343, 342, 341, 340, 339, 338, 337, 336, 335, 334, 333, 332, 331, 330, 329, 328, 327, 326, 325, 324, 323, 322), (294, 293, 325, 326), (291, 290, 322, 323), (288, 319, 351, 320), (317, 316, 348, 349), (314, 313, 345, 346), (311, 310, 342, 343), (308, 307, 339, 340), (305, 304, 336, 337), (302, 301, 333, 334), (299, 298, 330, 331), (296, 295, 327, 328), (293, 292, 324, 325), (290, 289, 321, 322), (319, 318, 350, 351), (316, 315, 347, 348), (313, 312, 344, 345), (310, 309, 341, 342), (307, 306, 338, 339), (304, 303, 335, 336), (301, 300, 332, 333), (298, 297, 329, 330), (295, 294, 326, 327), (292, 291, 323, 324), (289, 288, 320, 321), (318, 317, 349, 350), (315, 314, 346, 347), (312, 311, 343, 344), (309, 308, 340, 341), (306, 305, 337, 338), (303, 302, 334, 335), (300, 299, 331, 332)])
me_cylinder.polygons.foreach_set('use_smooth', [True] * 322)
me_cylinder.use_remesh_preserve_volume = False
me_cylinder.use_remesh_preserve_attributes = False
me_cylinder.use_mirror_vertex_groups = False
me_cylinder.update()
me_cube_002 = bpy.data.meshes.new('Cube.002')
me_cube_002.from_pydata([(-1.0, 0.6591, -2.599), (-1.008, 1.453, -2.16), (0.5452, 1.453, -2.095), (1.293, 0.7287, -2.599), (-0.8754, 0.5766, -0.9287), (-0.8833, 1.453, -1.148), (0.5452, 1.453, -1.679), (1.293, 0.7287, -0.9287), (-1.157, 2.122, -2.16), (-0.2062, 2.165, -2.122), (-1.032, 2.122, -1.301), (-0.2062, 2.165, -1.742), (-1.128, 2.204, -2.223), (-0.4899, 2.446, -2.122), (-1.003, 2.204, -1.332), (-0.4899, 2.446, -1.843), (-0.7274, 2.493, -2.122), (-0.5836, 2.498, -2.122), (-0.7274, 2.493, -1.843), (-0.5836, 2.498, -1.843), (-1.486, 0.1263, -2.068), (1.324, 0.1996, -2.068), (-1.362, 0.1105, -1.222), (1.324, 0.1385, 1.0), (2.506, 0.6082, -2.347), (2.225, 0.5687, -0.9287), (2.705, 0.2517, -2.068), (2.302, 0.1906, 1.0), (2.033, 0.1271, 1.0), (2.041, 0.679, -0.9287), (2.041, 0.7115, -2.599), (2.033, 0.1882, -2.068), (1.615, 0.1338, 1.0), (1.615, 0.1949, -2.068), (1.569, 0.7921, -2.599), (1.569, 0.7596, -0.9287), (1.31, 0.6253, -2.697), (-1.514, 0.6028, -2.839), (-1.389, 0.5203, -0.91), (1.31, 0.5276, -0.6959), (2.692, 0.5405, -2.406), (2.321, 0.5087, -0.6959), (2.054, 0.5258, -0.6959), (2.054, 0.5634, -2.406), (1.588, 0.5339, -0.6959), (1.588, 0.6316, -2.697), (1.31, 0.5567, -4.486), (1.615, 0.1949, -5.913), (1.324, 0.1996, -5.913), (-1.486, 0.1263, -5.638), (1.588, 0.563, -4.486), (-1.514, 0.5494, -4.486), (-0.3822, 0.1471, -0.4846), (0.3921, 1.453, -1.148), (0.3921, 1.453, -2.16), (1.067, 0.7137, -0.9287), (1.067, 0.7219, -2.599), (-0.2999, 2.161, -1.301), (-0.2999, 2.161, -2.217), (-0.556, 2.422, -1.525), (-0.556, 2.422, -2.223), (-0.5978, 2.498, -1.843), (-0.5978, 2.498, -2.122), (1.098, 0.1924, -2.068), (1.083, 0.6231, -2.711), (1.083, 0.5269, -0.717), (1.098, 0.1924, -5.913), (1.083, 0.556, -4.486)], [], [(4, 5, 1, 0), (54, 1, 8, 58), (6, 7, 3, 2), (45, 33, 47, 50), (56, 54, 2, 3), (55, 53, 5, 4), (58, 8, 12, 60), (53, 6, 11, 57), (6, 2, 9, 11), (1, 5, 10, 8), (60, 12, 16, 62), (57, 11, 15, 59), (11, 9, 13, 15), (8, 10, 14, 12), (61, 19, 17, 62), (12, 14, 18, 16), (59, 15, 19, 61), (15, 13, 17, 19), (23, 52, 22, 20, 63, 21), (38, 37, 20, 22), (42, 28, 27, 41), (39, 65, 38, 22, 52, 23), (40, 41, 27, 26), (30, 29, 25, 24), (43, 30, 24, 40), (28, 31, 26, 27), (44, 32, 28, 42), (34, 35, 29, 30), (45, 34, 30, 43), (32, 33, 31, 28), (39, 23, 32, 44), (23, 21, 33, 32), (3, 7, 35, 34), (36, 3, 34, 45), (56, 3, 36, 64), (4, 0, 37, 38), (29, 42, 41, 25), (55, 4, 38, 65), (24, 25, 41, 40), (31, 43, 40, 26), (35, 44, 42, 29), (33, 45, 43, 31), (7, 39, 44, 35), (36, 45, 50, 46), (67, 46, 48, 66), (64, 36, 46, 67), (63, 20, 49, 66), (20, 37, 51, 49), (48, 46, 50, 47), (33, 21, 48, 47), (2, 54, 58, 9), (0, 1, 54, 56), (7, 6, 53, 55), (9, 58, 60, 13), (5, 53, 57, 10), (13, 60, 62, 17), (10, 57, 59, 14), (18, 61, 62, 16), (14, 59, 61, 18), (0, 56, 64, 37), (7, 55, 65, 39), (51, 67, 66, 49), (37, 64, 67, 51), (21, 63, 66, 48)])
me_cube_002.polygons.foreach_set('use_smooth', [True] * 64)
me_cube_002.use_remesh_preserve_volume = False
me_cube_002.use_remesh_preserve_attributes = False
me_cube_002.use_mirror_vertex_groups = False
me_cube_002.update()
me_cube_001 = bpy.data.meshes.new('Cube.001')
me_cube_001.from_pydata([(-2.973, 1.758, -1.633), (-2.973, 3.916, -1.633), (-0.9728, 3.758, -1.633), (-0.9728, 1.758, -1.633), (-1.0, 1.758, 1.226), (-1.0, 3.916, 1.226), (1.0, 3.758, 1.226), (1.0, 1.758, 1.226), (-1.0, 2.053, 1.391), (-2.973, 2.053, -1.799), (1.0, 2.053, 1.391), (-1.077, 2.053, -1.799), (-0.5531, 2.149, 1.135), (-2.526, 2.149, -1.543), (-0.5531, 3.361, 1.135), (-2.526, 3.361, -1.543), (1.0, 3.457, 1.391), (-2.973, 3.615, -1.799), (-1.077, 3.457, -1.799), (-1.0, 3.615, 1.391), (-0.8849, 3.7, -1.534), (-0.8849, 1.816, -1.534), (1.088, 3.7, 1.126), (1.088, 1.816, 1.126), (1.088, 2.149, 1.135), (-0.8849, 2.149, -1.543), (1.088, 3.361, 1.135), (-0.8849, 3.361, -1.543), (1.088, 2.094, 1.282), (-0.9895, 2.094, -1.69), (1.088, 3.416, 1.282), (-0.9895, 3.416, -1.69), (-0.8849, 3.621, -1.4), (-0.8849, 1.895, -1.4), (1.088, 3.621, 0.9925), (1.088, 1.895, 0.9925), (-2.526, 3.621, -1.4), (-2.526, 1.895, -1.4), (-0.5531, 3.621, 0.9925), (-0.5531, 1.895, 0.9925), (-20.36, 0.4235, -1.213), (-20.36, 3.362, -1.213), (-18.93, 0.4235, 1.511), (-18.93, 3.362, 1.511), (-18.93, 0.8608, 1.676), (-20.36, 0.8608, -1.378), (-20.36, 2.915, -1.378), (-18.93, 2.915, 1.676), (-4.161, 3.875, 1.226), (-4.161, 3.875, -1.633), (-4.161, 3.574, 1.391), (-4.161, 2.053, 1.391), (-4.161, 3.574, -1.799), (-4.161, 1.758, 1.226), (-4.161, 1.758, -1.633), (-4.161, 2.053, -1.799), (-7.37, 3.763, -1.633), (-7.37, 3.462, 1.391), (-7.37, 3.462, -1.799), (-7.37, 1.758, 1.226), (-7.37, 3.763, 1.226), (-7.37, 2.053, 1.391), (-7.37, 1.758, -1.633), (-7.37, 2.053, -1.799)], [], [(56, 58, 46, 41), (5, 6, 2, 1), (18, 2, 20, 31), (7, 4, 0, 3), (17, 1, 2, 18), (16, 6, 5, 19), (61, 57, 47, 44), (6, 16, 30, 22), (0, 9, 11, 3), (7, 10, 8, 4), (3, 11, 29, 21), (7, 3, 21, 23), (60, 56, 41, 43), (10, 7, 23, 28), (20, 22, 34, 32), (10, 16, 19, 8), (21, 29, 25, 33), (9, 17, 18, 11), (28, 23, 35, 24), (16, 10, 28, 30), (11, 18, 31, 29), (2, 6, 22, 20), (25, 27, 15, 13), (24, 35, 39, 12), (33, 25, 13, 37), (22, 30, 26, 34), (23, 21, 33, 35), (29, 31, 27, 25), (31, 20, 32, 27), (30, 28, 24, 26), (12, 39, 37, 13), (14, 12, 13, 15), (38, 14, 15, 36), (26, 24, 12, 14), (35, 33, 37, 39), (34, 26, 14, 38), (27, 32, 36, 15), (32, 34, 38, 36), (47, 43, 41, 46), (42, 44, 45, 40), (44, 47, 46, 45), (62, 59, 42, 40), (57, 60, 43, 47), (59, 61, 44, 42), (63, 62, 40, 45), (58, 63, 45, 46), (1, 17, 52, 49), (8, 19, 50, 51), (5, 1, 49, 48), (0, 4, 53, 54), (19, 5, 48, 50), (4, 8, 51, 53), (9, 0, 54, 55), (17, 9, 55, 52), (49, 52, 58, 56), (51, 50, 57, 61), (48, 49, 56, 60), (54, 53, 59, 62), (50, 48, 60, 57), (53, 51, 61, 59), (55, 54, 62, 63), (52, 55, 63, 58)])
me_cube_001.polygons.foreach_set('use_smooth', [True] * 62)
me_cube_001.use_remesh_preserve_volume = False
me_cube_001.use_remesh_preserve_attributes = False
me_cube_001.use_mirror_vertex_groups = False
me_cube_001.update()
me_cube = bpy.data.meshes.new('Cube')
me_cube.from_pydata([(0.3672, 0.1825, -0.2632), (0.3672, -0.1294, -0.2632), (-0.263, -0.1121, -0.2483), (-0.263, 0.1652, -0.2483), (0.3127, 0.1825, 0.2295), (0.3127, -0.1294, 0.2295), (-0.2813, -0.1121, 0.1189), (-0.2813, 0.1652, 0.1189), (-0.7991, -0.02161, -0.1746), (-0.7991, 0.07474, -0.1746), (-0.8201, -0.02161, -0.02716), (-0.8201, 0.07474, -0.02716), (0.3549, 0.2971, -0.006475), (0.3549, -0.244, -0.006475), (-0.2721, -0.214, -0.06524), (-0.2721, 0.2671, -0.06524), (-1.014, 0.02187, -0.1229), (-1.014, 0.03126, -0.1229), (0.01163, 0.1786, 0.1789), (0.01163, -0.1255, 0.1789), (0.04793, -0.2372, -0.03431), (0.04793, 0.2903, -0.03431), (0.0502, 0.2618, -0.157), (0.0502, -0.2086, -0.157), (-0.6428, 0.1828, -0.09405), (-0.6428, -0.1297, -0.09405), (0.02969, 0.2618, 0.08722), (0.02969, -0.2086, 0.08722), (-0.5869, -0.1127, -0.1664), (-0.5869, 0.1659, -0.1664), (0.05248, 0.1786, -0.2562), (0.05248, -0.1255, -0.2562), (-0.5309, 0.1166, -0.2197), (-0.5309, -0.06349, -0.2197), (-0.5506, -0.06349, 0.05343), (-0.5506, 0.1166, 0.05343), (-0.9064, -0.0003415, -0.1556), (-0.9064, 0.05347, -0.1556), (-0.2676, 0.2411, -0.168), (-0.2676, -0.1879, -0.168), (0.3672, -0.2147, -0.1474), (0.3672, 0.2678, -0.1474), (-0.5965, -0.1127, -0.01308), (-0.5965, 0.1659, -0.01308), (-0.9165, 0.05347, -0.07278), (-0.9165, -0.0003415, -0.07278), (-0.2767, 0.2411, 0.03808), (-0.2767, -0.1879, 0.03808), (0.3359, -0.2147, 0.1296), (0.3359, 0.2678, 0.1296), (0.3672, 0.02657, -0.2869), (-0.263, 0.02657, -0.2708), (0.3045, 0.02657, 0.2638), (-0.2813, 0.02657, 0.1403), (-0.7991, 0.02657, -0.1883), (-0.8201, 0.02657, -0.02318), (0.7381, 0.02657, 0.04506), (-1.014, 0.02657, -0.1229), (0.7543, -0.244, -0.001726), (-0.5309, 0.02657, -0.2387), (-0.5506, 0.02657, 0.06707), (0.7357, -0.2147, 0.1374), (-0.9064, 0.02657, -0.1556), (0.05248, 0.02657, -0.2796), (0.01163, 0.02657, 0.2075), (-0.9165, 0.02657, -0.07278), (1.161, 0.1825, -0.2612), (1.161, -0.1294, -0.2612), (1.122, 0.2435, 0.2918), (1.127, -0.1904, 0.2892), (1.154, 0.2971, 0.003024), (1.154, -0.244, 0.003024), (1.161, -0.2147, -0.1429), (1.161, 0.2678, -0.1429), (1.136, -0.2147, 0.1452), (1.136, 0.2678, 0.1452), (1.161, 0.02657, -0.2849), (0.4043, 0.02657, 0.1862), (1.64, -0.2147, 0.1642), (1.636, 0.2375, 0.3261), (1.64, 0.2678, 0.1642), (0.7121, -0.1843, 0.2623), (0.7357, 0.2678, 0.1374), (0.7121, 0.2375, 0.2623), (0.7641, 0.1825, -0.2622), (0.7641, 0.02657, -0.2859), (0.7643, -0.2147, -0.1451), (0.7641, -0.1294, -0.2622), (0.7543, 0.2971, -0.001726), (0.7643, 0.2678, -0.1451), (2.108, -0.1294, 0.3687), (2.108, 0.1825, 0.3687), (2.176, -0.1294, -0.2612), (2.176, 0.1825, -0.2612), (1.66, 0.2971, 0.01527), (1.668, -0.1294, -0.2612), (1.669, -0.2147, -0.1374), (1.668, 0.02657, -0.2849), (2.176, 0.2678, -0.132), (2.176, -0.2147, -0.132), (2.166, -0.244, 0.02751), (2.166, 0.2971, 0.02751), (2.107, 0.02657, 0.369), (2.176, 0.02657, -0.2849), (2.145, 0.2678, 0.1833), (2.145, -0.2147, 0.1833), (1.636, -0.1843, 0.3261), (0.4119, -0.1188, 0.1543), (1.669, 0.2678, -0.1374), (1.668, 0.1825, -0.2612), (1.66, -0.244, 0.01527), (2.399, 0.2971, 0.01396), (2.409, -0.2147, -0.1406), (2.339, 0.02657, 0.3448), (1.865, 0.1973, 0.3573), (1.914, -0.244, 0.02422), (1.924, 0.02657, -0.2849), (1.924, -0.1294, -0.2612), (1.914, 0.2971, 0.02422), (1.924, 0.2678, -0.1334), (1.865, -0.1442, 0.3573), (1.924, 0.1825, -0.2612), (0.4119, 0.1719, 0.1543), (1.924, -0.2147, -0.1334), (1.894, 0.2678, 0.1782), (1.894, -0.2147, 0.1782), (1.914, 0.1658, 0.4398), (1.983, -0.244, 0.02512), (1.993, 0.02657, -0.2849), (1.993, -0.1294, -0.2612), (1.983, 0.2971, 0.02512), (1.993, 0.2678, -0.133), (1.914, -0.1127, 0.4398), (1.993, 0.1825, -0.2612), (1.913, 0.02657, 0.4688), (1.993, -0.2147, -0.133), (1.963, 0.2678, 0.1796), (1.963, -0.2147, 0.1796), (4.649, 0.02656, 0.1881), (4.719, 0.02656, -0.4011), (4.688, 0.2281, -0.01792), (4.688, -0.175, -0.01792), (2.341, -0.1294, 0.3446), (2.378, -0.2147, 0.1649), (2.399, -0.244, 0.01396), (2.409, 0.1825, -0.2657), (-0.8466, 0.1135, -0.1099), (-0.8466, -0.06032, -0.1099), (-0.6783, 0.1064, -0.1949), (-0.6987, 0.1064, 0.009155), (2.378, 0.2678, 0.1649), (-0.7624, 0.1189, -0.1605), (-0.6783, -0.05326, -0.1949), (-0.6987, -0.05326, 0.009155), (-0.7624, -0.06577, -0.1605), (4.719, 0.2281, -0.2258), (4.719, -0.175, -0.2258), (4.709, -0.1995, -0.1206), (4.709, 0.2526, -0.1206), (4.65, -0.1037, 0.1655), (4.65, 0.1569, 0.1655), (4.719, -0.1037, -0.3855), (4.719, 0.1569, -0.3855), (2.409, -0.1294, -0.2657), (2.409, 0.02657, -0.2887), (2.341, 0.1825, 0.3446), (2.409, 0.2678, -0.1406), (-0.6783, 0.02657, -0.211), (-0.6987, 0.02657, 0.01749), (-0.7723, -0.06577, -0.04588), (-0.7723, 0.1189, -0.04588), (2.552, -0.244, -0.05149), (2.531, 0.2678, 0.1313), (2.562, -0.2147, -0.2387), (2.493, 0.02656, 0.3492), (2.562, 0.2678, -0.2387), (2.562, -0.1294, -0.3903), (2.531, -0.2147, 0.1313), (2.494, -0.1294, 0.349), (2.494, 0.1825, 0.349), (2.552, 0.2971, -0.05149), (2.562, 0.02656, -0.4181), (2.562, 0.1825, -0.3903), (2.953, 0.02656, 0.3323), (3.023, -0.2147, -0.2359), (2.991, 0.2678, 0.09947), (3.012, -0.244, -0.06625), (3.022, 0.1825, -0.3893), (3.022, 0.02656, -0.4145), (3.012, 0.2971, -0.06625), (2.954, 0.1825, 0.3096), (3.023, 0.2678, -0.2359), (3.022, -0.1294, -0.3893), (2.991, -0.2147, 0.09947), (2.954, -0.1294, 0.3096), (3.826, 0.1825, 0.2507), (3.874, 0.2971, -0.09387), (3.884, 0.02656, -0.4077), (3.884, 0.1825, -0.3873), (5.256, 0.02656, 0.1045), (5.325, 0.02656, -0.3353), (5.591, 0.09548, -0.0351), (5.591, -0.04236, -0.0351), (3.826, -0.1294, 0.2507), (3.853, -0.2147, 0.03984), (3.884, -0.1294, -0.3873), (3.884, 0.2678, -0.2308), (3.874, -0.244, -0.09387), (3.853, 0.2678, 0.03984), (3.884, -0.2147, -0.2308), (3.825, 0.02656, 0.2734), (5.515, 0.02656, -0.2259), (5.591, 0.02656, -0.01724), (5.657, 0.02656, -0.1207), (5.515, 0.09548, -0.2065), (5.257, 0.09334, 0.06576), (5.325, -0.04022, -0.2839), (5.325, 0.09334, -0.2839), (5.515, -0.04236, -0.2065), (5.626, -0.05073, -0.1198), (5.626, 0.1039, -0.1198), (5.257, -0.04022, 0.06576), (0.3774, 0.1719, 0.2848), (0.3774, -0.1188, 0.2848), (0.3697, 0.02657, 0.3167), (1.132, 0.2287, 0.3428), (1.136, -0.1756, 0.3404), (1.61, 0.2231, 0.3748), (0.7495, -0.17, 0.3153), (0.7495, 0.2231, 0.3153), (1.61, -0.17, 0.3748), (1.824, 0.1857, 0.4038), (1.824, -0.1325, 0.4038), (1.869, 0.1563, 0.4807), (1.869, -0.1032, 0.4807), (1.868, 0.02657, 0.5077), (1.12, 0.2287, 0.07224), (1.125, -0.1756, 0.0698), (1.126, 0.02657, 0.07064), (1.599, 0.2231, 0.1042), (0.7384, -0.17, 0.04473), (0.7384, 0.2231, 0.04473), (1.599, -0.17, 0.1042), (1.599, 0.02657, 0.1042), (1.832, 0.1857, 0.2668), (1.832, -0.1325, 0.2668), (1.832, 0.02657, 0.267), (1.887, 0.1563, 0.3502), (1.887, -0.1032, 0.3502), (1.887, 0.02657, 0.3773)], [], [(63, 31, 2, 51), (64, 53, 6, 19), (61, 58, 71, 74), (27, 19, 6, 47), (168, 149, 11, 55), (22, 30, 3, 38), (65, 55, 11, 44), (169, 153, 10, 45), (151, 148, 9, 37), (167, 152, 8, 54), (58, 86, 72, 71), (23, 20, 14, 39), (26, 21, 15, 46), (62, 57, 17, 37), (154, 147, 16, 36), (170, 146, 17, 44), (46, 15, 24, 43), (38, 3, 32, 29), (41, 0, 30, 22), (48, 5, 19, 27), (47, 6, 34, 42), (4, 49, 26, 18), (39, 14, 25, 28), (50, 1, 31, 63), (12, 41, 22, 21), (51, 2, 33, 59), (52, 64, 19, 5), (53, 7, 35, 60), (146, 151, 37, 17), (57, 65, 44, 17), (54, 62, 37, 9), (40, 13, 20, 23), (106, 120, 232, 230), (49, 12, 21, 26), (15, 38, 29, 24), (31, 23, 39, 2), (152, 154, 36, 8), (1, 40, 23, 31), (2, 39, 28, 33), (21, 22, 38, 15), (7, 46, 43, 35), (149, 170, 44, 11), (18, 26, 46, 7), (14, 47, 42, 25), (13, 48, 27, 20), (20, 27, 47, 14), (147, 169, 45, 16), (114, 79, 227, 231), (30, 63, 51, 3), (18, 7, 53, 64), (82, 83, 68, 75), (153, 168, 55, 10), (45, 10, 55, 65), (148, 167, 54, 9), (85, 84, 66, 76), (36, 16, 57, 62), (0, 50, 63, 30), (3, 51, 59, 32), (4, 18, 64, 52), (6, 53, 60, 34), (16, 45, 65, 57), (8, 36, 62, 54), (87, 85, 76, 67), (86, 87, 67, 72), (132, 137, 105, 90), (130, 136, 104, 101), (136, 126, 91, 104), (137, 127, 100, 105), (129, 128, 103, 92), (135, 129, 92, 99), (131, 130, 101, 98), (133, 131, 98, 93), (89, 88, 70, 73), (81, 61, 74, 69), (88, 82, 75, 70), (84, 89, 73, 66), (48, 13, 58, 61), (13, 40, 86, 58), (5, 81, 228, 223), (81, 69, 226, 228), (49, 4, 83, 82), (50, 0, 84, 85), (1, 50, 85, 87), (40, 1, 87, 86), (41, 12, 88, 89), (5, 48, 61, 81), (12, 49, 82, 88), (0, 41, 89, 84), (72, 67, 95, 96), (209, 205, 161, 156), (128, 133, 93, 103), (195, 210, 138, 160), (66, 73, 108, 109), (207, 209, 156, 157), (79, 68, 225, 227), (127, 135, 99, 100), (196, 208, 140, 158), (75, 68, 79, 80), (134, 126, 233, 235), (73, 70, 94, 108), (203, 204, 141, 159), (204, 207, 157, 141), (134, 132, 90, 102), (74, 71, 110, 78), (197, 198, 162, 139), (70, 75, 80, 94), (126, 134, 102, 91), (205, 197, 139, 161), (69, 74, 78, 106), (71, 72, 96, 110), (67, 76, 97, 95), (76, 66, 109, 97), (106, 78, 125, 120), (94, 80, 124, 118), (80, 79, 114, 124), (78, 110, 115, 125), (95, 97, 116, 117), (96, 95, 117, 123), (108, 94, 118, 119), (109, 108, 119, 121), (97, 109, 121, 116), (110, 96, 123, 115), (68, 83, 229, 225), (69, 106, 230, 226), (120, 125, 137, 132), (118, 124, 136, 130), (124, 114, 126, 136), (125, 115, 127, 137), (117, 116, 128, 129), (123, 117, 129, 135), (119, 118, 130, 131), (121, 119, 131, 133), (116, 121, 133, 128), (115, 123, 135, 127), (132, 134, 235, 234), (120, 132, 234, 232), (32, 59, 167, 148), (141, 157, 219, 202), (161, 139, 200, 216), (33, 28, 154, 152), (155, 158, 220, 214), (139, 162, 217, 200), (98, 101, 111, 166), (43, 24, 146, 170), (35, 43, 170, 149), (60, 35, 149, 168), (157, 156, 218, 219), (28, 25, 147, 154), (25, 42, 169, 147), (90, 105, 143, 142), (206, 196, 158, 155), (42, 34, 153, 169), (24, 29, 151, 146), (158, 140, 201, 220), (208, 195, 160, 140), (59, 33, 152, 167), (29, 32, 148, 151), (34, 60, 168, 153), (198, 206, 155, 162), (210, 203, 159, 138), (102, 90, 142, 113), (91, 102, 113, 165), (92, 103, 164, 163), (101, 104, 150, 111), (103, 93, 145, 164), (105, 100, 144, 143), (138, 159, 221, 199), (93, 98, 166, 145), (99, 92, 163, 112), (100, 99, 112, 144), (156, 161, 216, 218), (104, 91, 165, 150), (144, 112, 173, 171), (112, 163, 176, 173), (111, 150, 172, 180), (150, 165, 179, 172), (142, 143, 177, 178), (143, 144, 171, 177), (145, 166, 175, 182), (113, 142, 178, 174), (163, 164, 181, 176), (166, 111, 180, 175), (164, 145, 182, 181), (165, 113, 174, 179), (173, 176, 192, 184), (179, 174, 183, 190), (171, 173, 184, 186), (180, 172, 185, 189), (178, 177, 193, 194), (177, 171, 186, 193), (181, 182, 187, 188), (176, 181, 188, 192), (175, 180, 189, 191), (172, 179, 190, 185), (182, 175, 191, 187), (174, 178, 194, 183), (194, 193, 204, 203), (162, 155, 214, 217), (193, 186, 207, 204), (192, 188, 197, 205), (191, 189, 196, 206), (188, 187, 198, 197), (190, 183, 210, 195), (211, 213, 219, 218), (185, 190, 195, 208), (186, 184, 209, 207), (187, 191, 206, 198), (184, 192, 205, 209), (201, 215, 199, 212), (189, 185, 208, 196), (183, 194, 203, 210), (159, 141, 202, 221), (220, 201, 212, 213), (212, 199, 221, 202), (140, 160, 215, 201), (200, 211, 218, 216), (160, 138, 199, 215), (213, 212, 202, 219), (214, 220, 213, 211), (217, 214, 211, 200), (230, 232, 245, 242), (222, 224, 77, 122), (232, 234, 248, 245), (231, 227, 239, 244), (233, 231, 244, 247), (227, 225, 236, 239), (224, 223, 107, 77), (235, 233, 247, 249), (226, 230, 242, 237), (225, 229, 241, 236), (52, 5, 223, 224), (4, 52, 224, 222), (83, 4, 222, 229), (126, 114, 231, 233), (241, 56, 238, 236), (56, 240, 237, 238), (122, 77, 56, 241), (77, 107, 240, 56), (236, 238, 243, 239), (238, 237, 242, 243), (243, 242, 245, 246), (239, 243, 246, 244), (246, 245, 248, 249), (244, 246, 249, 247), (223, 228, 240, 107), (228, 226, 237, 240), (229, 222, 122, 241), (234, 235, 249, 248)])
me_cube.polygons.foreach_set('use_smooth', [True] * 248)
me_cube.materials.append(mat_material)
me_cube.use_remesh_preserve_volume = False
me_cube.use_remesh_preserve_attributes = False
me_cube.use_mirror_vertex_groups = False
me_cube.update()

# ---- objects
ob_cube_005 = bpy.data.objects.new('Cube.005', me_cube_005)
ob_cube_004 = bpy.data.objects.new('Cube.004', me_cube_004)
ob_lamp_001 = bpy.data.objects.new('Lamp.001', light_lamp_001)
ob_cube_003 = bpy.data.objects.new('Cube.003', me_cube_003)
ob_cylinder = bpy.data.objects.new('Cylinder', me_cylinder)
ob_cube_002 = bpy.data.objects.new('Cube.002', me_cube_002)
ob_cube_001 = bpy.data.objects.new('Cube.001', me_cube_001)
ob_cube = bpy.data.objects.new('Cube', me_cube)
ob_lamp = bpy.data.objects.new('Lamp', light_lamp)
ob_camera = bpy.data.objects.new('Camera', cam_camera)

# ---- transforms, parenting, visibility, modifiers, constraints
ob_cube_005.location = (-0.6089, 2.131, -2.32)
ob_cube_005.rotation_euler = (0.0, -0.0, -18.85)
ob_cube_005.scale = (0.968, 0.968, 0.968)
ob_cube_005.lock_rotations_4d = False
ob_cube_005.empty_display_type = 'ARROWS'
ob_cube_005.lineart.crease_threshold = 0.0
ob_cube_004.location = (-0.6089, 2.156, -2.337)
ob_cube_004.rotation_euler = (0.0, -0.0, -18.85)
ob_cube_004.lock_rotations_4d = False
ob_cube_004.empty_display_type = 'ARROWS'
ob_cube_004.lineart.crease_threshold = 0.0
_m = ob_cube_004.modifiers.new('Mirror', 'MIRROR')
_m.use_axis = (False, True, False)
_m.merge_threshold = 0.069
ob_lamp_001.location = (-5.758, 2.002, 3.122)
ob_lamp_001.rotation_euler = (0.6503, 0.05522, -4.417)
ob_lamp_001.lock_rotations_4d = False
ob_lamp_001.empty_display_type = 'ARROWS'
ob_lamp_001.color = (0.0, 0.0, 0.0, 0.0)
ob_lamp_001.lineart.crease_threshold = 0.0
ob_cube_003.location = (4.423, 2.157, -2.501)
ob_cube_003.rotation_euler = (-1.192e-07, 5.211e-15, -9.425)
ob_cube_003.scale = (0.2783, 0.2783, 0.2783)
ob_cube_003.lineart.crease_threshold = 0.0
_m = ob_cube_003.modifiers.new('Mirror', 'MIRROR')
_m.use_axis = (False, True, False)
ob_cylinder.location = (4.259, 2.185, -2.946)
ob_cylinder.rotation_euler = (15.67, 1.571, 0.0)
ob_cylinder.scale = (0.1915, 0.1915, 0.1915)
ob_cylinder.lineart.crease_threshold = 0.0
_m = ob_cylinder.modifiers.new('Mirror', 'MIRROR')
_m.use_axis = (False, True, False)
ob_cube_002.location = (2.313, 2.153, -2.57)
ob_cube_002.rotation_euler = (0.0, -0.0, -15.71)
ob_cube_002.scale = (1.0, 1.0, 0.08906)
ob_cube_002.lineart.crease_threshold = 0.0
_m = ob_cube_002.modifiers.new('Mirror', 'MIRROR')
_m.use_axis = (False, True, False)
ob_cube_001.location = (-0.3765, 2.16, -2.924)
ob_cube_001.rotation_euler = (0.0, -0.0, -15.71)
ob_cube_001.scale = (0.1491, 0.1491, 0.1491)
ob_cube_001.lineart.crease_threshold = 0.0
_m = ob_cube_001.modifiers.new('Mirror', 'MIRROR')
_m.use_axis = (False, True, False)
ob_cube.location = (-1.778, 2.131, -2.76)
ob_cube.rotation_euler = (0.0, -0.0, -18.85)
ob_cube.lock_rotations_4d = False
ob_cube.empty_display_type = 'ARROWS'
ob_cube.lineart.crease_threshold = 0.0
ob_lamp.location = (-3.921, -4.654, 7.16)
ob_lamp.rotation_euler = (0.6503, 0.05522, -4.417)
ob_lamp.lock_rotations_4d = False
ob_lamp.empty_display_type = 'ARROWS'
ob_lamp.color = (0.0, 0.0, 0.0, 0.0)
ob_lamp.lineart.crease_threshold = 0.0
ob_camera.location = (-2.673, -9.839, 3.785)
ob_camera.rotation_euler = (1.109, 0.01082, -0.3207)
ob_camera.lock_rotations_4d = False
ob_camera.empty_display_type = 'ARROWS'
ob_camera.color = (0.0, 0.0, 0.0, 0.0)
ob_camera.display_type = 'WIRE'
ob_camera.lineart.crease_threshold = 0.0

# ---- collection membership
col_collection_1.objects.link(ob_cube_005)
col_collection_1.objects.link(ob_cube_004)
col_collection_1.objects.link(ob_lamp_001)
col_collection_1.objects.link(ob_cube_003)
col_collection_1.objects.link(ob_cylinder)
col_collection_1.objects.link(ob_cube_002)
col_collection_1.objects.link(ob_cube_001)
col_collection_1.objects.link(ob_cube)
col_collection_1.objects.link(ob_lamp)
col_collection_1.objects.link(ob_camera)

# ---- scene / render settings (as saved in the file)
scene.camera = ob_camera
scene.frame_start = 1; scene.frame_end = 250; scene.frame_set(1)
scene.render.engine = 'BLENDER_EEVEE_NEXT'
scene.render.image_settings.color_mode = 'RGB'
scene.render.image_settings.compression = 90
scene.render.resolution_percentage = 50
scene.render.dither_intensity = 0.0
scene.render.bake_margin = 2
scene.render.bake_bias = 0.0
scene.cycles.use_denoising = False
scene.cycles.samples = 10
scene.cycles.sampling_pattern = 'TABULATED_SOBOL'
scene.cycles.light_sampling_threshold = 0.0
scene.cycles.use_adaptive_sampling = False
scene.cycles.use_light_tree = False
scene.cycles.blur_glossy = 0.0
scene.cycles.volume_bounces = 1
scene.cycles.pixel_filter_type = 'GAUSSIAN'
scene.cycles.sample_clamp_indirect = 0.0
scene.view_settings.view_transform = 'Standard'
bpy.context.view_layer.update()
